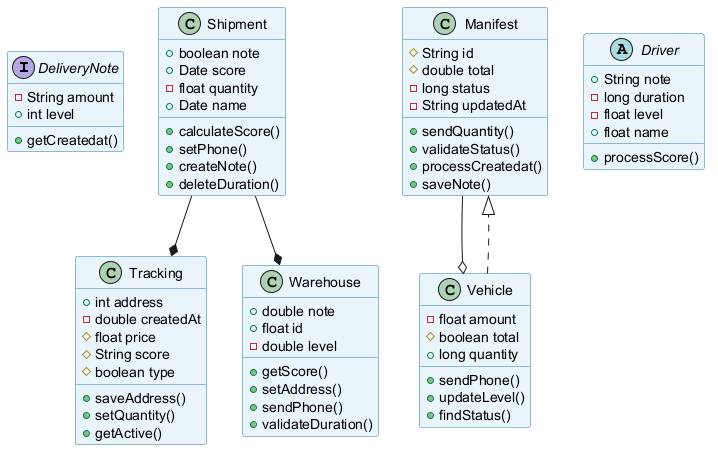

The diagram above was rendered by PlantUML. Its source (embedded in the PNG):
@startuml
skinparam backgroundColor #FFFFFF
skinparam classBackgroundColor #E8F4FA
skinparam classBorderColor #2C7DA0
interface DeliveryNote {
  -String amount
  +int level
  +getCreatedat()
}
class Shipment {
  +boolean note
  +Date score
  -float quantity
  +Date name
  +calculateScore()
  +setPhone()
  +createNote()
  +deleteDuration()
}
class Manifest {
  #String id
  #double total
  -long status
  -String updatedAt
  +sendQuantity()
  +validateStatus()
  +processCreatedat()
  +saveNote()
}
abstract class Driver {
  +String note
  -long duration
  -float level
  +float name
  +processScore()
}
class Tracking {
  +int address
  -double createdAt
  #float price
  #String score
  #boolean type
  +saveAddress()
  +setQuantity()
  +getActive()
}
class Warehouse {
  +double note
  +float id
  -double level
  +getScore()
  +setAddress()
  +sendPhone()
  +validateDuration()
}
class Vehicle {
  -float amount
  #boolean total
  +long quantity
  +sendPhone()
  +updateLevel()
  +findStatus()
}
Shipment --* Tracking
Vehicle ..|> Manifest
Shipment --* Warehouse
Manifest --o Vehicle
@enduml